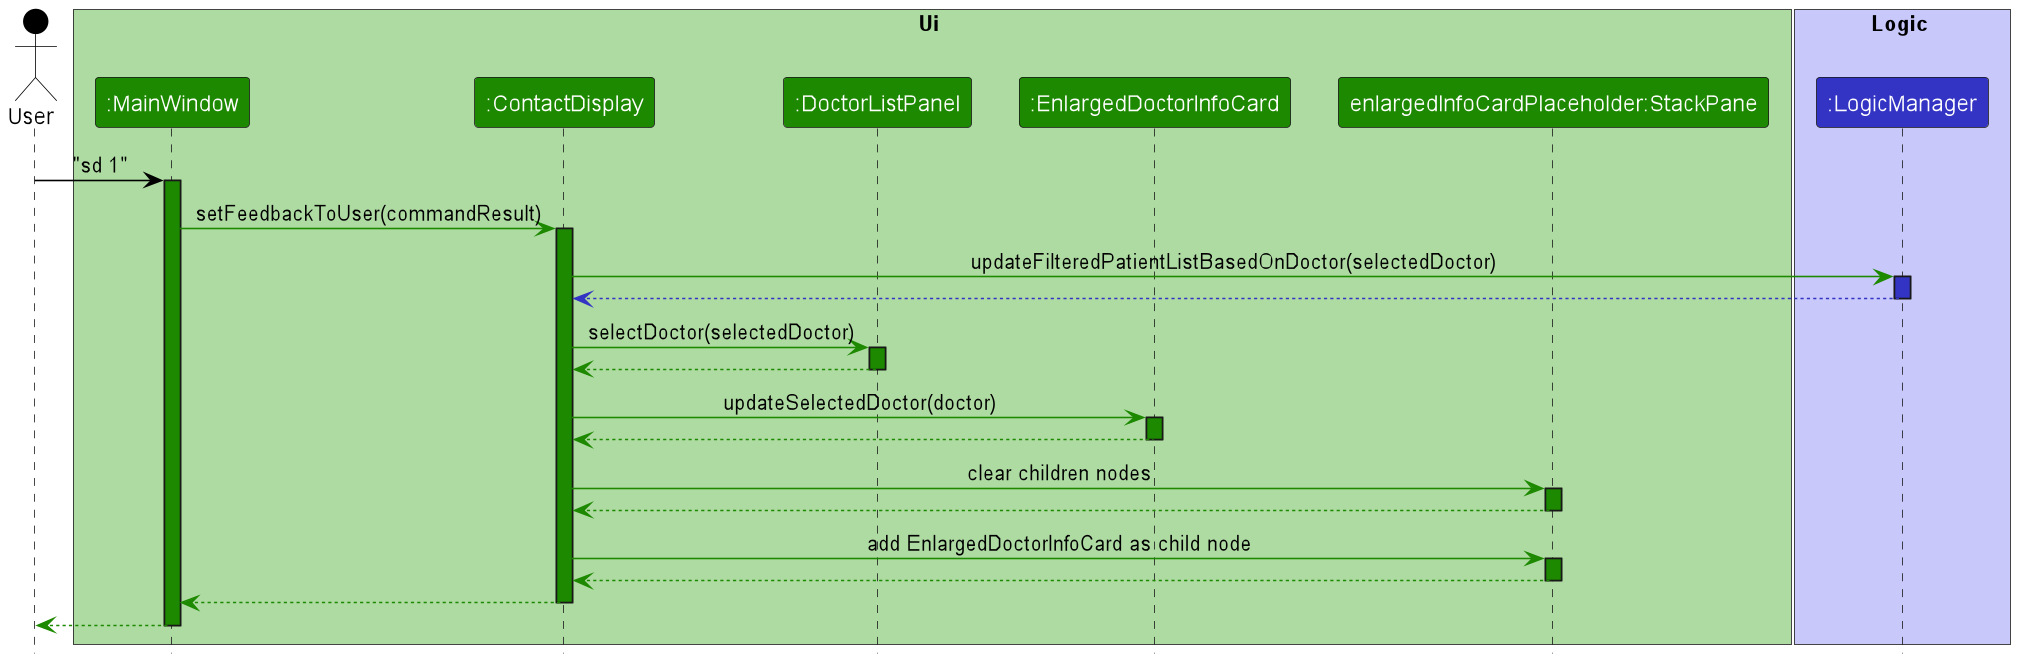

The diagram above was rendered by PlantUML. Its source (embedded in the PNG):
@startuml
!include style.puml
skinparam dpi 250

Actor User as user USER_COLOR

box Ui UI_COLOR_T0
Participant ":MainWindow" as mainWindow UI_COLOR
Participant ":ContactDisplay" as contactDisplay UI_COLOR
Participant ":DoctorListPanel" as doctorListPanel UI_COLOR
Participant ":EnlargedDoctorInfoCard" as enlargedDoctorInfoCard UI_COLOR
Participant "enlargedInfoCardPlaceholder:StackPane" as enlargedPersonInfoCardPlaceholder UI_COLOR
end box

box Logic LOGIC_COLOR_T1
Participant ":LogicManager" as logicManager LOGIC_COLOR
end box

user -[USER_COLOR]> mainWindow : "sd 1"
activate mainWindow UI_COLOR

mainWindow -[UI_COLOR]> contactDisplay : setFeedbackToUser(commandResult)
activate contactDisplay UI_COLOR

contactDisplay -[UI_COLOR]> logicManager : updateFilteredPatientListBasedOnDoctor(selectedDoctor)
activate logicManager LOGIC_COLOR

logicManager --[LOGIC_COLOR]> contactDisplay
deactivate logicManager LOGIC_COLOR

contactDisplay -[UI_COLOR]> doctorListPanel : selectDoctor(selectedDoctor)
activate doctorListPanel UI_COLOR

doctorListPanel --[UI_COLOR]> contactDisplay
deactivate doctorListPanel UI_COLOR

contactDisplay -[UI_COLOR]> enlargedDoctorInfoCard : updateSelectedDoctor(doctor)
activate enlargedDoctorInfoCard UI_COLOR

enlargedDoctorInfoCard --[UI_COLOR]> contactDisplay
deactivate enlargedDoctorInfoCard UI_COLOR

contactDisplay -[UI_COLOR]> enlargedPersonInfoCardPlaceholder : clear children nodes
activate enlargedPersonInfoCardPlaceholder UI_COLOR

enlargedPersonInfoCardPlaceholder --[UI_COLOR]> contactDisplay
deactivate enlargedPersonInfoCardPlaceholder UI_COLOR

contactDisplay -[UI_COLOR]> enlargedPersonInfoCardPlaceholder : add EnlargedDoctorInfoCard as child node
activate enlargedPersonInfoCardPlaceholder UI_COLOR

enlargedPersonInfoCardPlaceholder --[UI_COLOR]> contactDisplay
deactivate enlargedPersonInfoCardPlaceholder UI_COLOR

contactDisplay --[UI_COLOR]> mainWindow
deactivate contactDisplay UI_COLOR

mainWindow --[UI_COLOR]> user
deactivate mainWindow UI_COLOR

@enduml